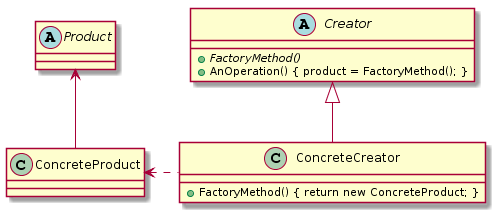

The diagram above was rendered by PlantUML. Its source (embedded in the PNG):
@startuml
'skinparam handwritten true 
'skinparam monochrome true

abstract Product
class ConcreteProduct

abstract Creator {
	+ {abstract} FactoryMethod()
	+ AnOperation() { product = FactoryMethod(); }
}

class ConcreteCreator {
	+ FactoryMethod() { return new ConcreteProduct; }
}

Product <-- ConcreteProduct

Creator <|-- ConcreteCreator

ConcreteCreator .left.> ConcreteProduct
@enduml